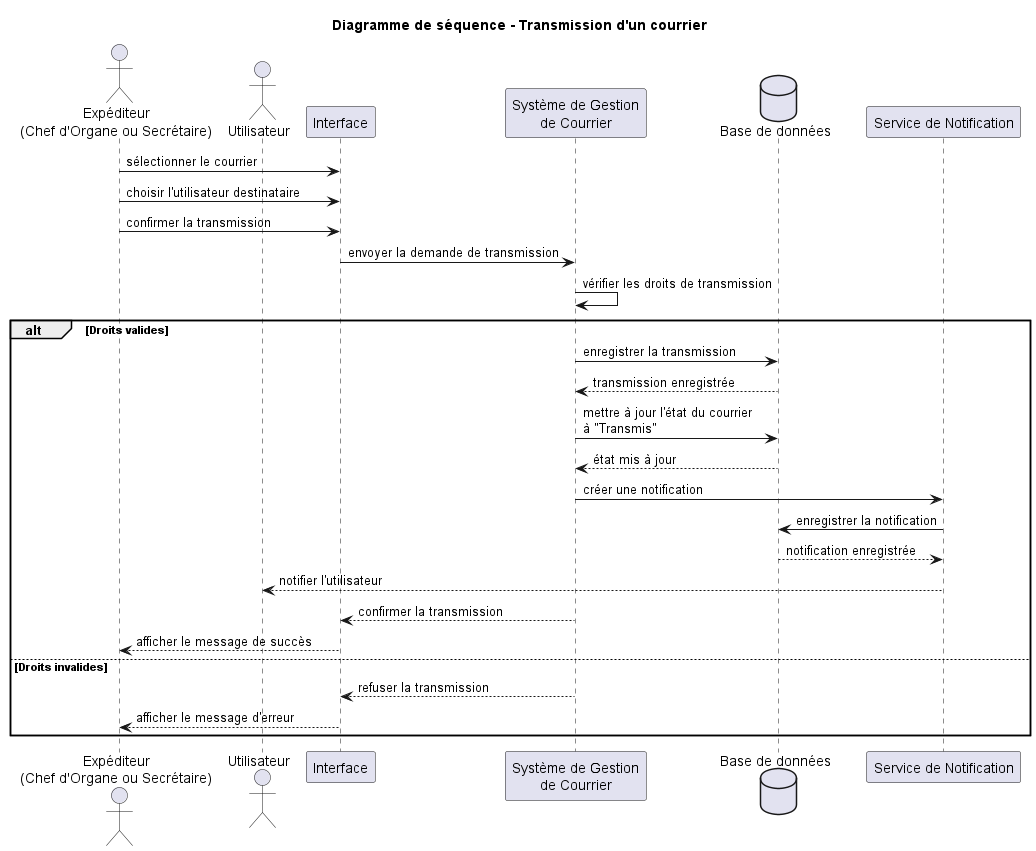

The diagram above was rendered by PlantUML. Its source (embedded in the PNG):
@startuml sequence_transmission_courrier
title Diagramme de séquence - Transmission d'un courrier

actor "Expéditeur\n(Chef d'Organe ou Secrétaire)" as Sender
actor "Utilisateur" as User

participant "Interface" as UI
participant "Système de Gestion\nde Courrier" as Sys
database "Base de données" as DB
participant "Service de Notification" as Notif

Sender -> UI : sélectionner le courrier
Sender -> UI : choisir l'utilisateur destinataire
Sender -> UI : confirmer la transmission

UI -> Sys : envoyer la demande de transmission
Sys -> Sys : vérifier les droits de transmission

alt Droits valides
    Sys -> DB : enregistrer la transmission
    DB --> Sys : transmission enregistrée

    Sys -> DB : mettre à jour l'état du courrier\nà "Transmis"
    DB --> Sys : état mis à jour

    Sys -> Notif : créer une notification
    Notif -> DB : enregistrer la notification
    DB --> Notif : notification enregistrée

    Notif --> User : notifier l'utilisateur

    Sys --> UI : confirmer la transmission
    UI --> Sender : afficher le message de succès

else Droits invalides
    Sys --> UI : refuser la transmission
    UI --> Sender : afficher le message d'erreur
end

@enduml